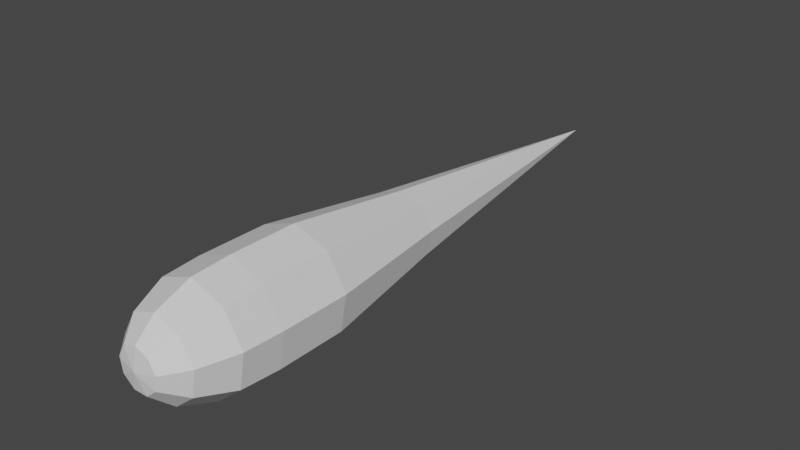 # Source: SpitwebProjectile.blend  (saved by Blender 3.6.13; exported with 4.5.12 LTS)
import bpy
from mathutils import Matrix  # noqa: F401  (used for matrix-valued properties, if any)

bpy.ops.wm.read_factory_settings(use_empty=True)
scene = bpy.context.scene
scene.name = 'Scene'

# ---- collections
col_collection = bpy.data.collections.new('Collection'); scene.collection.children.link(col_collection)

# ---- materials (node trees are filled in below, after node groups)
mat_material = bpy.data.materials.new('Material')
mat_material.alpha_threshold = 0.0
mat_material.use_transparent_shadow = False
mat_material.roughness = 0.5
mat_material.line_color = (0.0, 0.0, 0.0, 1.0)

# ---- material node trees
mat_material.use_nodes = True; mat_material.node_tree.nodes.clear()
_N = mat_material.node_tree.nodes; _L = mat_material.node_tree.links
n0 = _N.new('ShaderNodeOutputMaterial'); n0.name = 'Material Output'; n0.location = (300, 300)
n1 = _N.new('ShaderNodeBsdfPrincipled'); n1.name = 'Principled BSDF'; n1.location = (10, 300)
n1.distribution = 'GGX'
n1.subsurface_method = 'RANDOM_WALK_SKIN'
n1.inputs[3].default_value = 1.45
n1.inputs[27].default_value = (0.0, 0.0, 0.0, 1.0)
n1.inputs[28].default_value = 1.0
_L.new(n1.outputs[0], n0.inputs[0])
n0.is_active_output = True

# ---- world
world_world = bpy.data.worlds.new('World'); scene.world = world_world
world_world.use_nodes = True; world_world.node_tree.nodes.clear()
_N = world_world.node_tree.nodes; _L = world_world.node_tree.links
n0 = _N.new('ShaderNodeOutputWorld'); n0.name = 'World Output'; n0.location = (300, 300)
n1 = _N.new('ShaderNodeBackground'); n1.name = 'Background'; n1.location = (10, 300)
n1.inputs[0].default_value = (0.05088, 0.05088, 0.05088, 1.0)
_L.new(n1.outputs[0], n0.inputs[0])
n0.is_active_output = True
world_world.color = (0.05088, 0.05088, 0.05088)
world_world.use_sun_shadow = False
world_world.sun_shadow_jitter_overblur = 0.0

# ---- meshes
me_cube = bpy.data.meshes.new('Cube')
me_cube.from_pydata([(-0.09678, -0.05588, 0.4313), (-0.0515, -0.02973, 0.4884), (-0.02034, -0.05588, 0.4884), (-0.03822, -0.105, 0.4313), (-0.0515, -0.1415, 0.3319), (-0.05373, -0.1476, 0.2214), (-0.05345, -0.1469, 0.02546), (-0.03432, -0.09428, -0.351), (1.251e-08, -1.456e-08, -1.193), (0.03432, -0.09428, -0.351), (0.05345, -0.1469, 0.02546), (0.05373, -0.1476, 0.2214), (0.0515, -0.1415, 0.3319), (0.03822, -0.105, 0.4313), (0.02034, -0.05588, 0.4884), (0.0515, -0.02973, 0.4884), (0.09678, -0.05588, 0.4313), (0.1304, -0.07528, 0.3319), (0.1361, -0.07855, 0.2214), (0.1353, -0.07814, 0.02546), (0.08689, -0.05017, -0.351), (0.09881, 0.01742, -0.351), (0.1539, 0.02714, 0.02546), (0.1547, 0.02728, 0.2214), (0.1483, 0.02615, 0.3319), (0.1101, 0.01941, 0.4313), (0.05856, 0.01033, 0.4884), (0.03822, 0.04555, 0.4884), (0.07183, 0.08561, 0.4313), (0.09678, 0.1153, 0.3319), (0.101, 0.1203, 0.2214), (0.1005, 0.1197, 0.02546), (0.06449, 0.07686, -0.351), (-0.1304, -0.07528, 0.3319), (-0.1361, -0.07855, 0.2214), (-0.1353, -0.07814, 0.02546), (-0.08689, -0.05017, -0.351), (-0.1101, 0.01941, 0.4313), (-0.05856, 0.01033, 0.4884), (-0.1483, 0.02615, 0.3319), (-0.1547, 0.02728, 0.2214), (-0.1539, 0.02714, 0.02546), (-0.09881, 0.01742, -0.351), (-0.07183, 0.08561, 0.4313), (-0.03822, 0.04555, 0.4884), (1.274e-08, -1.478e-08, 0.4989), (-0.09678, 0.1153, 0.3319), (-0.101, 0.1203, 0.2214), (-0.1005, 0.1197, 0.02546), (-0.06449, 0.07686, -0.351), (-9.469e-09, 0.1118, 0.4313), (1.634e-09, 0.05946, 0.4884), (-1.687e-08, 0.1506, 0.3319), (-1.823e-10, 0.1571, 0.2214), (-1.756e-08, 0.1563, 0.02546), (-5.122e-09, 0.1003, -0.351)], [], [(2, 45, 1), (42, 41, 48, 49), (40, 39, 46, 47), (37, 38, 44, 43), (41, 40, 47, 48), (49, 48, 54, 55), (8, 42, 49), (48, 47, 53, 54), (53, 30, 31, 54), (0, 1, 38, 37), (39, 37, 43, 46), (44, 45, 51), (34, 33, 39, 40), (38, 45, 44), (4, 3, 0, 33), (34, 40, 41, 35), (9, 10, 6, 7), (3, 2, 1, 0), (5, 4, 33, 34), (7, 6, 35, 36), (8, 7, 36), (13, 14, 2, 3), (14, 45, 2), (8, 9, 7), (11, 12, 4, 5), (6, 5, 34, 35), (8, 20, 9), (12, 13, 3, 4), (16, 15, 14, 13), (15, 45, 14), (20, 19, 10, 9), (18, 17, 12, 11), (24, 25, 16, 17), (10, 11, 5, 6), (17, 16, 13, 12), (30, 29, 24, 23), (26, 45, 15), (21, 22, 19, 20), (19, 18, 11, 10), (25, 26, 15, 16), (8, 21, 20), (23, 24, 17, 18), (32, 31, 22, 21), (22, 23, 18, 19), (27, 45, 26), (28, 27, 26, 25), (8, 32, 21), (53, 52, 29, 30), (29, 28, 25, 24), (1, 45, 38), (51, 45, 27), (36, 35, 41, 42), (8, 36, 42), (52, 50, 28, 29), (8, 55, 32), (33, 0, 37, 39), (50, 51, 27, 28), (55, 54, 31, 32), (8, 49, 55), (43, 44, 51, 50), (47, 46, 52, 53), (46, 43, 50, 52), (31, 30, 23, 22)])
_uv = me_cube.uv_layers.new(name='UVMap')
_uv.uv.foreach_set('vector', [0.1111, 0.8889, 0.05556, 1.0, 0.0, 0.8889, 0.8889, 0.2222, 0.8889, 0.3333, 0.7778, 0.3333, 0.7778, 0.2222, 0.8889, 0.5556, 0.8889, 0.6667, 0.7778, 0.6667, 0.7778, 0.5556, 0.8889, 0.7778, 0.8889, 0.8889, 0.7778, 0.8889, 0.7778, 0.7778, 0.8889, 0.3333, 0.8889, 0.5556, 0.7778, 0.5556, 0.7778, 0.3333, 0.7778, 0.2222, 0.7778, 0.3333, 0.6667, 0.3333, 0.6667, 0.2222, 0.8889, 0.1111, 0.8889, 0.2222, 0.7778, 0.2222, 0.7778, 0.3333, 0.7778, 0.5556, 0.6667, 0.5556, 0.6667, 0.3333, 0.6667, 0.5556, 0.5556, 0.5556, 0.5556, 0.3333, 0.6667, 0.3333, 1.0, 0.7778, 1.0, 0.8889, 0.8889, 0.8889, 0.8889, 0.7778, 0.8889, 0.6667, 0.8889, 0.7778, 0.7778, 0.7778, 0.7778, 0.6667, 0.7778, 0.8889, 0.7222, 1.0, 0.6667, 0.8889, 1.0, 0.5556, 1.0, 0.6667, 0.8889, 0.6667, 0.8889, 0.5556, 0.8889, 0.8889, 0.8333, 1.0, 0.7778, 0.8889, 0.1111, 0.6667, 0.1111, 0.7778, 0.0, 0.7778, 0.0, 0.6667, 1.0, 0.5556, 0.8889, 0.5556, 0.8889, 0.3333, 1.0, 0.3333, 0.2222, 0.2222, 0.2222, 0.3333, 0.1111, 0.3333, 0.1111, 0.2222, 0.1111, 0.7778, 0.1111, 0.8889, 0.0, 0.8889, 0.0, 0.7778, 0.1111, 0.5556, 0.1111, 0.6667, 0.0, 0.6667, 0.0, 0.5556, 0.1111, 0.2222, 0.1111, 0.3333, 0.0, 0.3333, 0.0, 0.2222, 0.1111, 0.1111, 0.1111, 0.2222, 0.0, 0.2222, 0.2222, 0.7778, 0.2222, 0.8889, 0.1111, 0.8889, 0.1111, 0.7778, 0.2222, 0.8889, 0.1667, 1.0, 0.1111, 0.8889, 0.2222, 0.1111, 0.2222, 0.2222, 0.1111, 0.2222, 0.2222, 0.5556, 0.2222, 0.6667, 0.1111, 0.6667, 0.1111, 0.5556, 0.1111, 0.3333, 0.1111, 0.5556, 0.0, 0.5556, 0.0, 0.3333, 0.3333, 0.1111, 0.3333, 0.2222, 0.2222, 0.2222, 0.2222, 0.6667, 0.2222, 0.7778, 0.1111, 0.7778, 0.1111, 0.6667, 0.3333, 0.7778, 0.3333, 0.8889, 0.2222, 0.8889, 0.2222, 0.7778, 0.3333, 0.8889, 0.2778, 1.0, 0.2222, 0.8889, 0.3333, 0.2222, 0.3333, 0.3333, 0.2222, 0.3333, 0.2222, 0.2222, 0.3333, 0.5556, 0.3333, 0.6667, 0.2222, 0.6667, 0.2222, 0.5556, 0.4444, 0.6667, 0.4444, 0.7778, 0.3333, 0.7778, 0.3333, 0.6667, 0.2222, 0.3333, 0.2222, 0.5556, 0.1111, 0.5556, 0.1111, 0.3333, 0.3333, 0.6667, 0.3333, 0.7778, 0.2222, 0.7778, 0.2222, 0.6667, 0.5556, 0.5556, 0.5556, 0.6667, 0.4444, 0.6667, 0.4444, 0.5556, 0.4444, 0.8889, 0.3889, 1.0, 0.3333, 0.8889, 0.4444, 0.2222, 0.4444, 0.3333, 0.3333, 0.3333, 0.3333, 0.2222, 0.3333, 0.3333, 0.3333, 0.5556, 0.2222, 0.5556, 0.2222, 0.3333, 0.4444, 0.7778, 0.4444, 0.8889, 0.3333, 0.8889, 0.3333, 0.7778, 0.4444, 0.1111, 0.4444, 0.2222, 0.3333, 0.2222, 0.4444, 0.5556, 0.4444, 0.6667, 0.3333, 0.6667, 0.3333, 0.5556, 0.5556, 0.2222, 0.5556, 0.3333, 0.4444, 0.3333, 0.4444, 0.2222, 0.4444, 0.3333, 0.4444, 0.5556, 0.3333, 0.5556, 0.3333, 0.3333, 0.5556, 0.8889, 0.5, 1.0, 0.4444, 0.8889, 0.5556, 0.7778, 0.5556, 0.8889, 0.4444, 0.8889, 0.4444, 0.7778, 0.5556, 0.1111, 0.5556, 0.2222, 0.4444, 0.2222, 0.6667, 0.5556, 0.6667, 0.6667, 0.5556, 0.6667, 0.5556, 0.5556, 0.5556, 0.6667, 0.5556, 0.7778, 0.4444, 0.7778, 0.4444, 0.6667, 1.0, 0.8889, 0.9444, 1.0, 0.8889, 0.8889, 0.6667, 0.8889, 0.6111, 1.0, 0.5556, 0.8889, 1.0, 0.2222, 1.0, 0.3333, 0.8889, 0.3333, 0.8889, 0.2222, 1.0, 0.1111, 1.0, 0.2222, 0.8889, 0.2222, 0.6667, 0.6667, 0.6667, 0.7778, 0.5556, 0.7778, 0.5556, 0.6667, 0.6667, 0.1111, 0.6667, 0.2222, 0.5556, 0.2222, 1.0, 0.6667, 1.0, 0.7778, 0.8889, 0.7778, 0.8889, 0.6667, 0.6667, 0.7778, 0.6667, 0.8889, 0.5556, 0.8889, 0.5556, 0.7778, 0.6667, 0.2222, 0.6667, 0.3333, 0.5556, 0.3333, 0.5556, 0.2222, 0.7778, 0.1111, 0.7778, 0.2222, 0.6667, 0.2222, 0.7778, 0.7778, 0.7778, 0.8889, 0.6667, 0.8889, 0.6667, 0.7778, 0.7778, 0.5556, 0.7778, 0.6667, 0.6667, 0.6667, 0.6667, 0.5556, 0.7778, 0.6667, 0.7778, 0.7778, 0.6667, 0.7778, 0.6667, 0.6667, 0.5556, 0.3333, 0.5556, 0.5556, 0.4444, 0.5556, 0.4444, 0.3333])
me_cube.materials.append(mat_material)
me_cube.use_mirror_vertex_groups = False
me_cube.update()

# ---- objects
ob_cube = bpy.data.objects.new('Cube', me_cube)

# ---- transforms, parenting, visibility, modifiers, constraints
ob_cube.location = (0.0, 0.0, 0.0)
ob_cube.rotation_euler = (1.571, 2.22e-16, 2.22e-16)
ob_cube.lock_rotations_4d = False
ob_cube.empty_display_type = 'ARROWS'
ob_cube.lineart.crease_threshold = 0.0

# ---- collection membership
col_collection.objects.link(ob_cube)

# ---- scene / render settings (as saved in the file)
scene.frame_start = 1; scene.frame_end = 250; scene.frame_set(1)
scene.render.engine = 'BLENDER_EEVEE_NEXT'
scene.cycles.sampling_pattern = 'TABULATED_SOBOL'
scene.view_settings.view_transform = 'Filmic'
bpy.context.view_layer.update()

# ---- added for rendering (the .blend has no active camera and no usable light): camera, sun
cam_auto = bpy.data.cameras.new('AutoCamera')
cam_auto.lens = 50.0
cam_auto.sensor_width = 36.0
cam_auto.clip_end = 1000.0
ob_auto_camera = bpy.data.objects.new('AutoCamera', cam_auto)
scene.collection.objects.link(ob_auto_camera)
ob_auto_camera.location = (1.61573, -1.59203, 1.29732)
ob_auto_camera.rotation_euler = (1.09748, -7.21219e-08, 0.694738)
scene.camera = ob_auto_camera
light_auto_sun = bpy.data.lights.new('AutoSun', 'SUN')
light_auto_sun.energy = 3.0
light_auto_sun.angle = 0.0523599
ob_auto_sun = bpy.data.objects.new('AutoSun', light_auto_sun)
scene.collection.objects.link(ob_auto_sun)
ob_auto_sun.rotation_euler = (0.872665, 0.174533, 0.523599)
bpy.context.view_layer.update()
